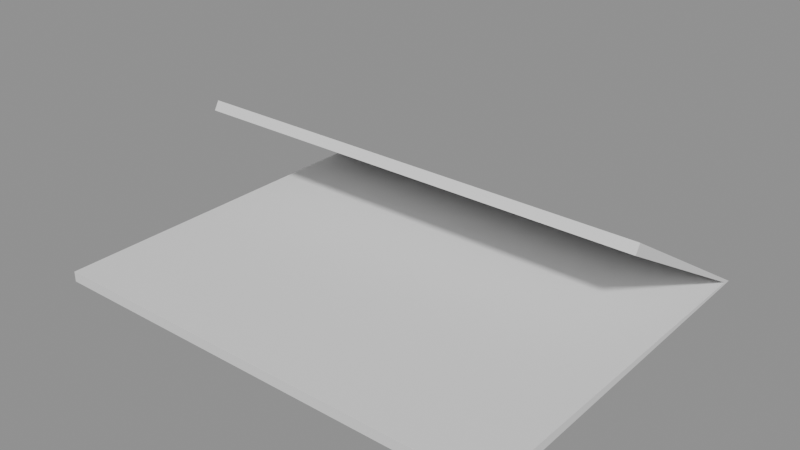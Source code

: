# Source: p0197.blend  (saved by Blender 4.5.90; exported with 4.5.12 LTS)
import bpy
from mathutils import Matrix  # noqa: F401  (used for matrix-valued properties, if any)

bpy.ops.wm.read_factory_settings(use_empty=True)
scene = bpy.context.scene
scene.name = 'Scene'

# ---- collections
col_asset_p0197 = bpy.data.collections.new('Asset_p0197'); scene.collection.children.link(col_asset_p0197)

# ---- meshes
me_mallacubierta = bpy.data.meshes.new('MallaCubierta')
me_mallacubierta.from_pydata([(-4.5, -3.5, 0.0), (4.5, -3.5, 0.0), (4.5, 0.0, 2.0), (-4.5, 0.0, 2.0), (-4.5, 3.5, 0.0), (4.5, 3.5, 0.0)], [], [(0, 1, 5, 4), (4, 5, 2, 3)])
me_mallacubierta.update()

# ---- objects
ob_cubiertadosaguas = bpy.data.objects.new('CubiertaDosAguas', me_mallacubierta)

# ---- transforms, parenting, visibility, modifiers, constraints
ob_cubiertadosaguas.location = (0.0, 0.0, 0.0)
_m = ob_cubiertadosaguas.modifiers.new('Solidify', 'SOLIDIFY')
_m.thickness = 0.2

# ---- collection membership
col_asset_p0197.objects.link(ob_cubiertadosaguas)

# ---- scene / render settings (as saved in the file)
scene.frame_start = 1; scene.frame_end = 250; scene.frame_set(1)
scene.render.engine = 'BLENDER_EEVEE_NEXT'
bpy.context.view_layer.update()

# ---- added for rendering (the .blend has no active camera and no usable light): camera, sun + grey world if the file has none
cam_auto = bpy.data.cameras.new('AutoCamera')
cam_auto.lens = 50.0
cam_auto.sensor_width = 36.0
cam_auto.clip_end = 1000.0
ob_auto_camera = bpy.data.objects.new('AutoCamera', cam_auto)
scene.collection.objects.link(ob_auto_camera)
ob_auto_camera.location = (10.8838, -12.9639, 9.69386)
ob_auto_camera.rotation_euler = (1.09748, -7.21219e-08, 0.694738)
scene.camera = ob_auto_camera
light_auto_sun = bpy.data.lights.new('AutoSun', 'SUN')
light_auto_sun.energy = 3.0
light_auto_sun.angle = 0.0523599
ob_auto_sun = bpy.data.objects.new('AutoSun', light_auto_sun)
scene.collection.objects.link(ob_auto_sun)
ob_auto_sun.rotation_euler = (0.872665, 0.174533, 0.523599)
if scene.world is None:
    world_auto = bpy.data.worlds.new('AutoWorld')
    world_auto.color = (0.3, 0.3, 0.3)
    scene.world = world_auto
bpy.context.view_layer.update()
